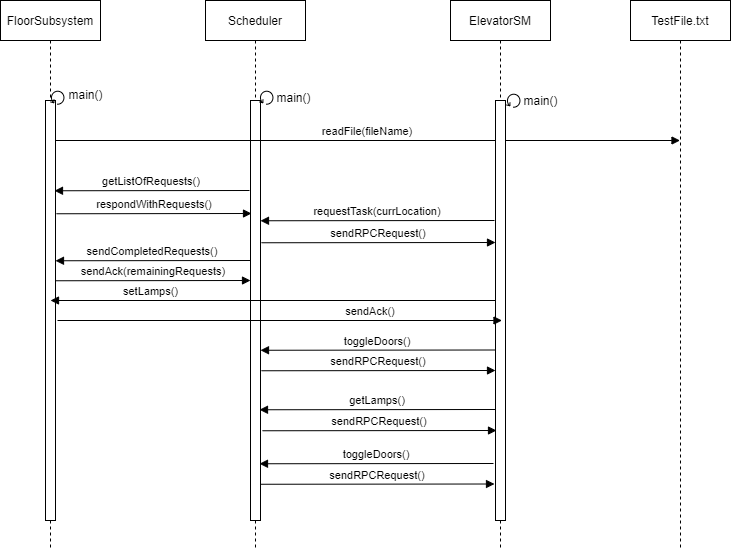

The diagram above was exported from draw.io. Its source (the exported page's mxGraphModel, read from the mxfile embedded in the PNG):
<mxGraphModel dx="1662" dy="794" grid="1" gridSize="10" guides="1" tooltips="1" connect="1" arrows="1" fold="1" page="1" pageScale="1" pageWidth="850" pageHeight="1100" math="0" shadow="0">
  <root>
    <mxCell id="0" />
    <mxCell id="1" parent="0" />
    <mxCell id="3nuBFxr9cyL0pnOWT2aG-1" value="FloorSubsystem" style="shape=umlLifeline;perimeter=lifelinePerimeter;container=1;collapsible=0;recursiveResize=0;rounded=0;shadow=0;strokeWidth=1;" parent="1" vertex="1">
      <mxGeometry x="70" y="140" width="100" height="550" as="geometry" />
    </mxCell>
    <mxCell id="3nuBFxr9cyL0pnOWT2aG-2" value="" style="points=[];perimeter=orthogonalPerimeter;rounded=0;shadow=0;strokeWidth=1;" parent="3nuBFxr9cyL0pnOWT2aG-1" vertex="1">
      <mxGeometry x="45" y="100" width="10" height="420" as="geometry" />
    </mxCell>
    <mxCell id="3nuBFxr9cyL0pnOWT2aG-5" value="Scheduler" style="shape=umlLifeline;perimeter=lifelinePerimeter;container=1;collapsible=0;recursiveResize=0;rounded=0;shadow=0;strokeWidth=1;" parent="1" vertex="1">
      <mxGeometry x="275" y="140" width="100" height="550" as="geometry" />
    </mxCell>
    <mxCell id="3nuBFxr9cyL0pnOWT2aG-6" value="" style="points=[];perimeter=orthogonalPerimeter;rounded=0;shadow=0;strokeWidth=1;" parent="3nuBFxr9cyL0pnOWT2aG-5" vertex="1">
      <mxGeometry x="45" y="100" width="10" height="420" as="geometry" />
    </mxCell>
    <mxCell id="3nuBFxr9cyL0pnOWT2aG-8" value="readFile(fileName)" style="verticalAlign=bottom;endArrow=block;shadow=0;strokeWidth=1;" parent="1" edge="1">
      <mxGeometry relative="1" as="geometry">
        <mxPoint x="125" y="280.0000000000009" as="sourcePoint" />
        <mxPoint x="749.5" y="280.0000000000009" as="targetPoint" />
      </mxGeometry>
    </mxCell>
    <mxCell id="uCWsEiy5s8QK2hu3fFTM-1" value="ElevatorSM" style="shape=umlLifeline;perimeter=lifelinePerimeter;container=1;collapsible=0;recursiveResize=0;rounded=0;shadow=0;strokeWidth=1;" parent="1" vertex="1">
      <mxGeometry x="520" y="140" width="100" height="550" as="geometry" />
    </mxCell>
    <mxCell id="uCWsEiy5s8QK2hu3fFTM-2" value="" style="points=[];perimeter=orthogonalPerimeter;rounded=0;shadow=0;strokeWidth=1;" parent="uCWsEiy5s8QK2hu3fFTM-1" vertex="1">
      <mxGeometry x="45" y="100" width="10" height="420" as="geometry" />
    </mxCell>
    <mxCell id="uCWsEiy5s8QK2hu3fFTM-36" value="TestFile.txt" style="shape=umlLifeline;perimeter=lifelinePerimeter;container=1;collapsible=0;recursiveResize=0;rounded=0;shadow=0;strokeWidth=1;" parent="1" vertex="1">
      <mxGeometry x="700" y="140" width="100" height="550" as="geometry" />
    </mxCell>
    <mxCell id="uCWsEiy5s8QK2hu3fFTM-43" value="requestTask(currLocation)" style="verticalAlign=bottom;endArrow=block;entryX=0.5;entryY=0.101;shadow=0;strokeWidth=1;entryDx=0;entryDy=0;entryPerimeter=0;" parent="1" edge="1">
      <mxGeometry relative="1" as="geometry">
        <mxPoint x="564" y="360" as="sourcePoint" />
        <mxPoint x="330" y="360.2600000000009" as="targetPoint" />
      </mxGeometry>
    </mxCell>
    <mxCell id="uCWsEiy5s8QK2hu3fFTM-49" value="respondWithRequests()" style="verticalAlign=bottom;endArrow=block;entryX=0.5;entryY=0.101;shadow=0;strokeWidth=1;entryDx=0;entryDy=0;entryPerimeter=0;" parent="1" edge="1">
      <mxGeometry relative="1" as="geometry">
        <mxPoint x="126" y="353.2600000000009" as="sourcePoint" />
        <mxPoint x="321" y="353" as="targetPoint" />
      </mxGeometry>
    </mxCell>
    <mxCell id="nxgfKddfe55mU_htJHtB-3" value="" style="shape=mxgraph.bpmn.loop;html=1;outlineConnect=0;" parent="1" vertex="1">
      <mxGeometry x="120" y="230" width="14" height="14" as="geometry" />
    </mxCell>
    <mxCell id="nxgfKddfe55mU_htJHtB-4" value="main()" style="text;html=1;align=center;verticalAlign=middle;resizable=0;points=[];autosize=1;" parent="1" vertex="1">
      <mxGeometry x="130" y="224" width="50" height="20" as="geometry" />
    </mxCell>
    <mxCell id="nxgfKddfe55mU_htJHtB-9" value="main()" style="text;html=1;align=center;verticalAlign=middle;resizable=0;points=[];autosize=1;" parent="1" vertex="1">
      <mxGeometry x="338" y="227" width="50" height="20" as="geometry" />
    </mxCell>
    <mxCell id="nxgfKddfe55mU_htJHtB-10" value="" style="shape=mxgraph.bpmn.loop;html=1;outlineConnect=0;" parent="1" vertex="1">
      <mxGeometry x="329" y="230" width="14" height="14" as="geometry" />
    </mxCell>
    <mxCell id="nxgfKddfe55mU_htJHtB-11" value="" style="shape=mxgraph.bpmn.loop;html=1;outlineConnect=0;" parent="1" vertex="1">
      <mxGeometry x="576" y="233" width="14" height="14" as="geometry" />
    </mxCell>
    <mxCell id="nxgfKddfe55mU_htJHtB-12" value="main()" style="text;html=1;align=center;verticalAlign=middle;resizable=0;points=[];autosize=1;" parent="1" vertex="1">
      <mxGeometry x="585" y="230" width="50" height="20" as="geometry" />
    </mxCell>
    <mxCell id="lRGgVM9ogb9dGew4Ad8a-1" value="getListOfRequests()" style="verticalAlign=bottom;endArrow=block;entryX=0.5;entryY=0.101;shadow=0;strokeWidth=1;entryDx=0;entryDy=0;entryPerimeter=0;" edge="1" parent="1">
      <mxGeometry relative="1" as="geometry">
        <mxPoint x="319" y="330" as="sourcePoint" />
        <mxPoint x="124" y="330.2600000000009" as="targetPoint" />
      </mxGeometry>
    </mxCell>
    <mxCell id="lRGgVM9ogb9dGew4Ad8a-3" value="sendRPCRequest()" style="verticalAlign=bottom;endArrow=block;entryX=0.5;entryY=0.101;shadow=0;strokeWidth=1;entryDx=0;entryDy=0;entryPerimeter=0;" edge="1" parent="1">
      <mxGeometry relative="1" as="geometry">
        <mxPoint x="331" y="382.2600000000009" as="sourcePoint" />
        <mxPoint x="565" y="382" as="targetPoint" />
      </mxGeometry>
    </mxCell>
    <mxCell id="lRGgVM9ogb9dGew4Ad8a-4" value="setLamps()" style="verticalAlign=bottom;endArrow=block;shadow=0;strokeWidth=1;" edge="1" parent="1">
      <mxGeometry x="0.5478" relative="1" as="geometry">
        <mxPoint x="564.5" y="440" as="sourcePoint" />
        <mxPoint x="120" y="440" as="targetPoint" />
        <mxPoint as="offset" />
      </mxGeometry>
    </mxCell>
    <mxCell id="lRGgVM9ogb9dGew4Ad8a-5" value="sendCompletedRequests()" style="verticalAlign=bottom;endArrow=block;entryX=0.5;entryY=0.101;shadow=0;strokeWidth=1;entryDx=0;entryDy=0;entryPerimeter=0;" edge="1" parent="1">
      <mxGeometry relative="1" as="geometry">
        <mxPoint x="320" y="400" as="sourcePoint" />
        <mxPoint x="125" y="400.2600000000009" as="targetPoint" />
      </mxGeometry>
    </mxCell>
    <mxCell id="lRGgVM9ogb9dGew4Ad8a-6" value="sendAck(remainingRequests)" style="verticalAlign=bottom;endArrow=block;entryX=0.5;entryY=0.101;shadow=0;strokeWidth=1;entryDx=0;entryDy=0;entryPerimeter=0;" edge="1" parent="1">
      <mxGeometry relative="1" as="geometry">
        <mxPoint x="125" y="420.2600000000009" as="sourcePoint" />
        <mxPoint x="320" y="420" as="targetPoint" />
      </mxGeometry>
    </mxCell>
    <mxCell id="lRGgVM9ogb9dGew4Ad8a-7" value="sendAck()" style="verticalAlign=bottom;endArrow=block;shadow=0;strokeWidth=1;" edge="1" parent="1">
      <mxGeometry x="0.4083" relative="1" as="geometry">
        <mxPoint x="127" y="460" as="sourcePoint" />
        <mxPoint x="571.5" y="460" as="targetPoint" />
        <mxPoint as="offset" />
      </mxGeometry>
    </mxCell>
    <mxCell id="lRGgVM9ogb9dGew4Ad8a-8" value="toggleDoors()" style="verticalAlign=bottom;endArrow=block;entryX=0.5;entryY=0.101;shadow=0;strokeWidth=1;entryDx=0;entryDy=0;entryPerimeter=0;" edge="1" parent="1">
      <mxGeometry relative="1" as="geometry">
        <mxPoint x="564" y="489.5" as="sourcePoint" />
        <mxPoint x="330" y="489.7600000000009" as="targetPoint" />
      </mxGeometry>
    </mxCell>
    <mxCell id="lRGgVM9ogb9dGew4Ad8a-9" value="sendRPCRequest()" style="verticalAlign=bottom;endArrow=block;entryX=0.5;entryY=0.101;shadow=0;strokeWidth=1;entryDx=0;entryDy=0;entryPerimeter=0;" edge="1" parent="1">
      <mxGeometry relative="1" as="geometry">
        <mxPoint x="331" y="510.2600000000009" as="sourcePoint" />
        <mxPoint x="565" y="510" as="targetPoint" />
      </mxGeometry>
    </mxCell>
    <mxCell id="lRGgVM9ogb9dGew4Ad8a-10" value="getLamps()" style="verticalAlign=bottom;endArrow=block;entryX=0.5;entryY=0.101;shadow=0;strokeWidth=1;entryDx=0;entryDy=0;entryPerimeter=0;" edge="1" parent="1">
      <mxGeometry relative="1" as="geometry">
        <mxPoint x="565" y="549" as="sourcePoint" />
        <mxPoint x="329" y="549.2600000000009" as="targetPoint" />
      </mxGeometry>
    </mxCell>
    <mxCell id="lRGgVM9ogb9dGew4Ad8a-11" value="sendRPCRequest()" style="verticalAlign=bottom;endArrow=block;entryX=0.5;entryY=0.101;shadow=0;strokeWidth=1;entryDx=0;entryDy=0;entryPerimeter=0;" edge="1" parent="1">
      <mxGeometry relative="1" as="geometry">
        <mxPoint x="332" y="570.2600000000009" as="sourcePoint" />
        <mxPoint x="566" y="570" as="targetPoint" />
      </mxGeometry>
    </mxCell>
    <mxCell id="lRGgVM9ogb9dGew4Ad8a-12" value="toggleDoors()" style="verticalAlign=bottom;endArrow=block;entryX=0.5;entryY=0.101;shadow=0;strokeWidth=1;entryDx=0;entryDy=0;entryPerimeter=0;" edge="1" parent="1">
      <mxGeometry relative="1" as="geometry">
        <mxPoint x="563" y="603" as="sourcePoint" />
        <mxPoint x="329" y="603.2600000000009" as="targetPoint" />
      </mxGeometry>
    </mxCell>
    <mxCell id="lRGgVM9ogb9dGew4Ad8a-13" value="sendRPCRequest()" style="verticalAlign=bottom;endArrow=block;entryX=0.5;entryY=0.101;shadow=0;strokeWidth=1;entryDx=0;entryDy=0;entryPerimeter=0;" edge="1" parent="1">
      <mxGeometry relative="1" as="geometry">
        <mxPoint x="330" y="623.7600000000009" as="sourcePoint" />
        <mxPoint x="564" y="623.5" as="targetPoint" />
      </mxGeometry>
    </mxCell>
  </root>
</mxGraphModel>